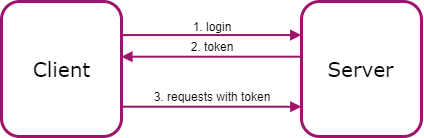

The diagram above was exported from draw.io. Its source (the exported page's mxGraphModel, read from the mxfile embedded in the PNG):
<mxGraphModel dx="974" dy="360" grid="1" gridSize="10" guides="1" tooltips="1" connect="1" arrows="1" fold="1" page="1" pageScale="1" pageWidth="827" pageHeight="1169" math="0" shadow="0">
  <root>
    <mxCell id="0" />
    <mxCell id="1" parent="0" />
    <mxCell id="2" style="edgeStyle=orthogonalEdgeStyle;rounded=0;orthogonalLoop=1;jettySize=auto;html=1;exitX=1;exitY=0.25;exitDx=0;exitDy=0;entryX=0;entryY=0.25;entryDx=0;entryDy=0;strokeColor=#9f136c;endArrow=block;endFill=1;strokeWidth=2;" edge="1" source="3" target="4" parent="1">
      <mxGeometry relative="1" as="geometry" />
    </mxCell>
    <mxCell id="3" value="&lt;font face=&quot;Verdana&quot; style=&quot;font-size: 20px&quot;&gt;Client&lt;/font&gt;" style="rounded=1;whiteSpace=wrap;html=1;strokeColor=#9f136c;strokeWidth=3;fontFamily=Roboto;" vertex="1" parent="1">
      <mxGeometry x="190" y="315" width="120" height="135" as="geometry" />
    </mxCell>
    <mxCell id="4" value="&lt;font face=&quot;Verdana&quot; style=&quot;font-size: 20px&quot;&gt;Server&lt;/font&gt;" style="rounded=1;whiteSpace=wrap;html=1;strokeColor=#9f136c;strokeWidth=3;fontFamily=Roboto;" vertex="1" parent="1">
      <mxGeometry x="490" y="315" width="120" height="135" as="geometry" />
    </mxCell>
    <mxCell id="5" value="1. login" style="text;html=1;strokeColor=none;fillColor=none;align=center;verticalAlign=middle;whiteSpace=wrap;rounded=0;" vertex="1" parent="1">
      <mxGeometry x="370" y="330" width="60" height="20" as="geometry" />
    </mxCell>
    <mxCell id="6" value="2. token" style="text;html=1;strokeColor=none;fillColor=none;align=center;verticalAlign=middle;whiteSpace=wrap;rounded=0;" vertex="1" parent="1">
      <mxGeometry x="370" y="350" width="60" height="20" as="geometry" />
    </mxCell>
    <mxCell id="7" style="edgeStyle=orthogonalEdgeStyle;rounded=0;orthogonalLoop=1;jettySize=auto;html=1;exitX=1;exitY=0.25;exitDx=0;exitDy=0;entryX=0;entryY=0.25;entryDx=0;entryDy=0;strokeColor=#9f136c;endArrow=block;endFill=1;strokeWidth=2;" edge="1" parent="1">
      <mxGeometry relative="1" as="geometry">
        <mxPoint x="489.8571428571429" y="370.21428571428567" as="sourcePoint" />
        <mxPoint x="309.8571428571429" y="370.21428571428567" as="targetPoint" />
      </mxGeometry>
    </mxCell>
    <mxCell id="8" style="edgeStyle=orthogonalEdgeStyle;rounded=0;orthogonalLoop=1;jettySize=auto;html=1;exitX=1;exitY=0.25;exitDx=0;exitDy=0;entryX=0;entryY=0.25;entryDx=0;entryDy=0;strokeColor=#9f136c;endArrow=block;endFill=1;strokeWidth=2;" edge="1" parent="1">
      <mxGeometry relative="1" as="geometry">
        <mxPoint x="309.8571428571429" y="420.21428571428567" as="sourcePoint" />
        <mxPoint x="489.8571428571429" y="420.21428571428567" as="targetPoint" />
      </mxGeometry>
    </mxCell>
    <mxCell id="9" value="3. requests with token" style="text;html=1;strokeColor=none;fillColor=none;align=center;verticalAlign=middle;whiteSpace=wrap;rounded=0;" vertex="1" parent="1">
      <mxGeometry x="340" y="400" width="120" height="20" as="geometry" />
    </mxCell>
  </root>
</mxGraphModel>